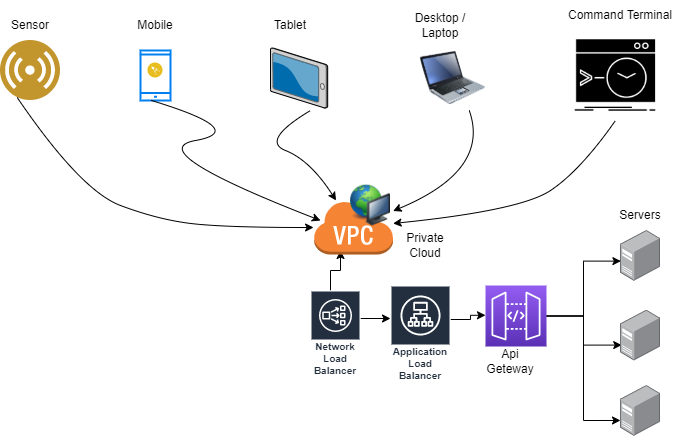

The diagram above was exported from draw.io. Its source (the exported page's mxGraphModel, read from the mxfile embedded in the PNG):
<mxGraphModel dx="1038" dy="489" grid="1" gridSize="10" guides="1" tooltips="1" connect="1" arrows="1" fold="1" page="1" pageScale="1" pageWidth="850" pageHeight="1100" math="0" shadow="0">
  <root>
    <mxCell id="0" />
    <mxCell id="1" parent="0" />
    <mxCell id="22g_5rPfn3YIrpbxzKuh-4" value="" style="aspect=fixed;perimeter=ellipsePerimeter;html=1;align=center;shadow=0;dashed=0;fontColor=#4277BB;labelBackgroundColor=#ffffff;fontSize=12;spacingTop=3;image;image=img/lib/ibm/users/sensor.svg;" parent="1" vertex="1">
      <mxGeometry x="20" y="70" width="60" height="60" as="geometry" />
    </mxCell>
    <mxCell id="22g_5rPfn3YIrpbxzKuh-5" value="" style="verticalLabelPosition=bottom;sketch=0;aspect=fixed;html=1;verticalAlign=top;strokeColor=none;align=center;outlineConnect=0;shape=mxgraph.citrix.tablet_2;" parent="1" vertex="1">
      <mxGeometry x="290" y="77.5" width="57.21" height="60" as="geometry" />
    </mxCell>
    <mxCell id="22g_5rPfn3YIrpbxzKuh-7" value="" style="points=[];aspect=fixed;html=1;align=center;shadow=0;dashed=0;image;image=img/lib/allied_telesis/computer_and_terminals/Server_Desktop.svg;" parent="1" vertex="1">
      <mxGeometry x="640" y="260" width="40" height="50.7" as="geometry" />
    </mxCell>
    <mxCell id="22g_5rPfn3YIrpbxzKuh-10" value="" style="shape=image;html=1;verticalAlign=top;verticalLabelPosition=bottom;labelBackgroundColor=#ffffff;imageAspect=0;aspect=fixed;image=https://cdn1.iconfinder.com/data/icons/competitive-strategy-and-corporate-training/512/600_Admin_command_root_software_terminal_game_gaming_genres_programing-128.png" parent="1" vertex="1">
      <mxGeometry x="590" y="60" width="90" height="90" as="geometry" />
    </mxCell>
    <mxCell id="22g_5rPfn3YIrpbxzKuh-11" value="Command Terminal" style="text;html=1;strokeColor=none;fillColor=none;align=center;verticalAlign=middle;whiteSpace=wrap;rounded=0;" parent="1" vertex="1">
      <mxGeometry x="580" y="30" width="120" height="30" as="geometry" />
    </mxCell>
    <mxCell id="22g_5rPfn3YIrpbxzKuh-12" value="" style="group" parent="1" vertex="1" connectable="0">
      <mxGeometry x="160" y="80" width="30" height="50" as="geometry" />
    </mxCell>
    <mxCell id="22g_5rPfn3YIrpbxzKuh-3" value="" style="html=1;verticalLabelPosition=bottom;align=center;labelBackgroundColor=#ffffff;verticalAlign=top;strokeWidth=2;strokeColor=#0080F0;shadow=0;dashed=0;shape=mxgraph.ios7.icons.smartphone;" parent="22g_5rPfn3YIrpbxzKuh-12" vertex="1">
      <mxGeometry width="30" height="50" as="geometry" />
    </mxCell>
    <mxCell id="22g_5rPfn3YIrpbxzKuh-6" value="" style="aspect=fixed;perimeter=ellipsePerimeter;html=1;align=center;shadow=0;dashed=0;fontColor=#4277BB;labelBackgroundColor=#ffffff;fontSize=12;spacingTop=3;image;image=img/lib/ibm/applications/mobile_app.svg;" parent="22g_5rPfn3YIrpbxzKuh-12" vertex="1">
      <mxGeometry x="7.5" y="12.5" width="15" height="15" as="geometry" />
    </mxCell>
    <mxCell id="22g_5rPfn3YIrpbxzKuh-13" value="" style="image;html=1;image=img/lib/clip_art/computers/Laptop_128x128.png" parent="1" vertex="1">
      <mxGeometry x="440" y="75" width="65" height="65" as="geometry" />
    </mxCell>
    <mxCell id="22g_5rPfn3YIrpbxzKuh-14" value="Sensor" style="text;html=1;strokeColor=none;fillColor=none;align=center;verticalAlign=middle;whiteSpace=wrap;rounded=0;" parent="1" vertex="1">
      <mxGeometry x="20" y="40" width="60" height="30" as="geometry" />
    </mxCell>
    <mxCell id="22g_5rPfn3YIrpbxzKuh-15" value="Mobile" style="text;html=1;strokeColor=none;fillColor=none;align=center;verticalAlign=middle;whiteSpace=wrap;rounded=0;" parent="1" vertex="1">
      <mxGeometry x="145" y="40" width="60" height="30" as="geometry" />
    </mxCell>
    <mxCell id="22g_5rPfn3YIrpbxzKuh-16" value="Tablet" style="text;html=1;strokeColor=none;fillColor=none;align=center;verticalAlign=middle;whiteSpace=wrap;rounded=0;" parent="1" vertex="1">
      <mxGeometry x="280" y="40" width="60" height="30" as="geometry" />
    </mxCell>
    <mxCell id="22g_5rPfn3YIrpbxzKuh-17" value="Desktop / Laptop" style="text;html=1;strokeColor=none;fillColor=none;align=center;verticalAlign=middle;whiteSpace=wrap;rounded=0;" parent="1" vertex="1">
      <mxGeometry x="430" y="40" width="60" height="30" as="geometry" />
    </mxCell>
    <mxCell id="22g_5rPfn3YIrpbxzKuh-25" style="edgeStyle=orthogonalEdgeStyle;rounded=0;orthogonalLoop=1;jettySize=auto;html=1;entryX=0;entryY=0.75;entryDx=0;entryDy=0;entryPerimeter=0;" parent="1" edge="1">
      <mxGeometry relative="1" as="geometry">
        <mxPoint x="470" y="349" as="sourcePoint" />
        <mxPoint x="505" y="344.75" as="targetPoint" />
        <Array as="points">
          <mxPoint x="490" y="349" />
          <mxPoint x="490" y="345" />
        </Array>
      </mxGeometry>
    </mxCell>
    <mxCell id="22g_5rPfn3YIrpbxzKuh-20" value="Application Load Balancer" style="sketch=0;outlineConnect=0;fontColor=#232F3E;gradientColor=none;strokeColor=#ffffff;fillColor=#232F3E;dashed=0;verticalLabelPosition=middle;verticalAlign=bottom;align=center;html=1;whiteSpace=wrap;fontSize=10;fontStyle=1;spacing=3;shape=mxgraph.aws4.productIcon;prIcon=mxgraph.aws4.application_load_balancer;" parent="1" vertex="1">
      <mxGeometry x="410" y="315" width="60" height="100" as="geometry" />
    </mxCell>
    <mxCell id="22g_5rPfn3YIrpbxzKuh-22" style="edgeStyle=orthogonalEdgeStyle;rounded=0;orthogonalLoop=1;jettySize=auto;html=1;entryX=0.339;entryY=0.926;entryDx=0;entryDy=0;entryPerimeter=0;" parent="1" source="22g_5rPfn3YIrpbxzKuh-21" target="22g_5rPfn3YIrpbxzKuh-18" edge="1">
      <mxGeometry relative="1" as="geometry">
        <Array as="points">
          <mxPoint x="350" y="300" />
          <mxPoint x="360" y="300" />
        </Array>
      </mxGeometry>
    </mxCell>
    <mxCell id="22g_5rPfn3YIrpbxzKuh-23" style="edgeStyle=orthogonalEdgeStyle;rounded=0;orthogonalLoop=1;jettySize=auto;html=1;" parent="1" edge="1">
      <mxGeometry relative="1" as="geometry">
        <mxPoint x="380" y="348" as="sourcePoint" />
        <mxPoint x="410" y="348" as="targetPoint" />
      </mxGeometry>
    </mxCell>
    <mxCell id="22g_5rPfn3YIrpbxzKuh-21" value="Network Load Balancer" style="sketch=0;outlineConnect=0;fontColor=#232F3E;gradientColor=none;strokeColor=#ffffff;fillColor=#232F3E;dashed=0;verticalLabelPosition=middle;verticalAlign=bottom;align=center;html=1;whiteSpace=wrap;fontSize=10;fontStyle=1;spacing=3;shape=mxgraph.aws4.productIcon;prIcon=mxgraph.aws4.network_load_balancer;" parent="1" vertex="1">
      <mxGeometry x="330" y="320" width="50" height="90" as="geometry" />
    </mxCell>
    <mxCell id="22g_5rPfn3YIrpbxzKuh-29" style="edgeStyle=orthogonalEdgeStyle;rounded=0;orthogonalLoop=1;jettySize=auto;html=1;entryX=0.01;entryY=0.604;entryDx=0;entryDy=0;entryPerimeter=0;" parent="1" source="22g_5rPfn3YIrpbxzKuh-24" target="22g_5rPfn3YIrpbxzKuh-7" edge="1">
      <mxGeometry relative="1" as="geometry" />
    </mxCell>
    <mxCell id="22g_5rPfn3YIrpbxzKuh-30" style="edgeStyle=orthogonalEdgeStyle;rounded=0;orthogonalLoop=1;jettySize=auto;html=1;entryX=0.03;entryY=0.689;entryDx=0;entryDy=0;entryPerimeter=0;" parent="1" source="22g_5rPfn3YIrpbxzKuh-24" target="22g_5rPfn3YIrpbxzKuh-27" edge="1">
      <mxGeometry relative="1" as="geometry" />
    </mxCell>
    <mxCell id="22g_5rPfn3YIrpbxzKuh-31" style="edgeStyle=orthogonalEdgeStyle;rounded=0;orthogonalLoop=1;jettySize=auto;html=1;entryX=0;entryY=0.69;entryDx=0;entryDy=0;entryPerimeter=0;" parent="1" source="22g_5rPfn3YIrpbxzKuh-24" target="22g_5rPfn3YIrpbxzKuh-28" edge="1">
      <mxGeometry relative="1" as="geometry" />
    </mxCell>
    <mxCell id="22g_5rPfn3YIrpbxzKuh-24" value="" style="sketch=0;points=[[0,0,0],[0.25,0,0],[0.5,0,0],[0.75,0,0],[1,0,0],[0,1,0],[0.25,1,0],[0.5,1,0],[0.75,1,0],[1,1,0],[0,0.25,0],[0,0.5,0],[0,0.75,0],[1,0.25,0],[1,0.5,0],[1,0.75,0]];outlineConnect=0;fontColor=#232F3E;gradientColor=#945DF2;gradientDirection=north;fillColor=#5A30B5;strokeColor=#ffffff;dashed=0;verticalLabelPosition=bottom;verticalAlign=top;align=center;html=1;fontSize=12;fontStyle=0;aspect=fixed;shape=mxgraph.aws4.resourceIcon;resIcon=mxgraph.aws4.api_gateway;" parent="1" vertex="1">
      <mxGeometry x="505" y="315" width="61" height="61" as="geometry" />
    </mxCell>
    <mxCell id="22g_5rPfn3YIrpbxzKuh-26" value="Api Geteway" style="text;html=1;strokeColor=none;fillColor=none;align=center;verticalAlign=middle;whiteSpace=wrap;rounded=0;" parent="1" vertex="1">
      <mxGeometry x="500" y="376" width="60" height="30" as="geometry" />
    </mxCell>
    <mxCell id="22g_5rPfn3YIrpbxzKuh-27" value="" style="points=[];aspect=fixed;html=1;align=center;shadow=0;dashed=0;image;image=img/lib/allied_telesis/computer_and_terminals/Server_Desktop.svg;" parent="1" vertex="1">
      <mxGeometry x="640" y="339.65" width="40" height="50.7" as="geometry" />
    </mxCell>
    <mxCell id="22g_5rPfn3YIrpbxzKuh-28" value="" style="points=[];aspect=fixed;html=1;align=center;shadow=0;dashed=0;image;image=img/lib/allied_telesis/computer_and_terminals/Server_Desktop.svg;" parent="1" vertex="1">
      <mxGeometry x="640" y="415" width="40" height="50.7" as="geometry" />
    </mxCell>
    <mxCell id="22g_5rPfn3YIrpbxzKuh-33" value="" style="curved=1;endArrow=classic;html=1;rounded=0;exitX=0.5;exitY=1;exitDx=0;exitDy=0;" parent="1" source="22g_5rPfn3YIrpbxzKuh-10" target="22g_5rPfn3YIrpbxzKuh-18" edge="1">
      <mxGeometry width="50" height="50" relative="1" as="geometry">
        <mxPoint x="400" y="260" as="sourcePoint" />
        <mxPoint x="420" y="230" as="targetPoint" />
        <Array as="points">
          <mxPoint x="600" y="200" />
          <mxPoint x="540" y="240" />
        </Array>
      </mxGeometry>
    </mxCell>
    <mxCell id="22g_5rPfn3YIrpbxzKuh-34" value="" style="curved=1;endArrow=classic;html=1;rounded=0;exitX=0.75;exitY=1;exitDx=0;exitDy=0;" parent="1" source="22g_5rPfn3YIrpbxzKuh-13" target="22g_5rPfn3YIrpbxzKuh-18" edge="1">
      <mxGeometry width="50" height="50" relative="1" as="geometry">
        <mxPoint x="645" y="160" as="sourcePoint" />
        <mxPoint x="422.55999999999995" y="262.95819127938273" as="targetPoint" />
        <Array as="points">
          <mxPoint x="510" y="200" />
        </Array>
      </mxGeometry>
    </mxCell>
    <mxCell id="22g_5rPfn3YIrpbxzKuh-35" value="" style="curved=1;endArrow=classic;html=1;rounded=0;exitX=0.25;exitY=1;exitDx=0;exitDy=0;" parent="1" source="22g_5rPfn3YIrpbxzKuh-4" target="22g_5rPfn3YIrpbxzKuh-18" edge="1">
      <mxGeometry width="50" height="50" relative="1" as="geometry">
        <mxPoint x="358.75" y="150" as="sourcePoint" />
        <mxPoint x="282.55999999999995" y="250.4845834244478" as="targetPoint" />
        <Array as="points">
          <mxPoint x="100" y="220" />
          <mxPoint x="180" y="250" />
          <mxPoint x="250" y="257" />
        </Array>
      </mxGeometry>
    </mxCell>
    <mxCell id="22g_5rPfn3YIrpbxzKuh-36" value="" style="curved=1;endArrow=classic;html=1;rounded=0;exitX=0.25;exitY=1;exitDx=0;exitDy=0;" parent="1" edge="1">
      <mxGeometry width="50" height="50" relative="1" as="geometry">
        <mxPoint x="170.36359213500126" y="129.8328157299975" as="sourcePoint" />
        <mxPoint x="340" y="250" as="targetPoint" />
        <Array as="points">
          <mxPoint x="270" y="160" />
          <mxPoint x="160" y="180" />
        </Array>
      </mxGeometry>
    </mxCell>
    <mxCell id="22g_5rPfn3YIrpbxzKuh-37" value="" style="curved=1;endArrow=classic;html=1;rounded=0;" parent="1" target="22g_5rPfn3YIrpbxzKuh-18" edge="1">
      <mxGeometry width="50" height="50" relative="1" as="geometry">
        <mxPoint x="330" y="140" as="sourcePoint" />
        <mxPoint x="350" y="260" as="targetPoint" />
        <Array as="points">
          <mxPoint x="280" y="170" />
          <mxPoint x="330" y="190" />
        </Array>
      </mxGeometry>
    </mxCell>
    <mxCell id="22g_5rPfn3YIrpbxzKuh-38" value="Servers" style="text;html=1;strokeColor=none;fillColor=none;align=center;verticalAlign=middle;whiteSpace=wrap;rounded=0;" parent="1" vertex="1">
      <mxGeometry x="630" y="230" width="60" height="30" as="geometry" />
    </mxCell>
    <mxCell id="22g_5rPfn3YIrpbxzKuh-39" value="Private Cloud" style="text;html=1;strokeColor=none;fillColor=none;align=center;verticalAlign=middle;whiteSpace=wrap;rounded=0;" parent="1" vertex="1">
      <mxGeometry x="410" y="260" width="70" height="30" as="geometry" />
    </mxCell>
    <mxCell id="22g_5rPfn3YIrpbxzKuh-41" value="" style="group" parent="1" vertex="1" connectable="0">
      <mxGeometry x="333.05999999999995" y="210" width="79.5" height="74" as="geometry" />
    </mxCell>
    <mxCell id="22g_5rPfn3YIrpbxzKuh-18" value="" style="outlineConnect=0;dashed=0;verticalLabelPosition=bottom;verticalAlign=top;align=center;html=1;shape=mxgraph.aws3.virtual_private_cloud;fillColor=#F58534;gradientColor=none;" parent="22g_5rPfn3YIrpbxzKuh-41" vertex="1">
      <mxGeometry y="20" width="79.5" height="54" as="geometry" />
    </mxCell>
    <mxCell id="22g_5rPfn3YIrpbxzKuh-40" value="" style="image;html=1;image=img/lib/clip_art/computers/Network_128x128.png" parent="22g_5rPfn3YIrpbxzKuh-41" vertex="1">
      <mxGeometry x="36.940000000000055" width="40" height="50" as="geometry" />
    </mxCell>
  </root>
</mxGraphModel>